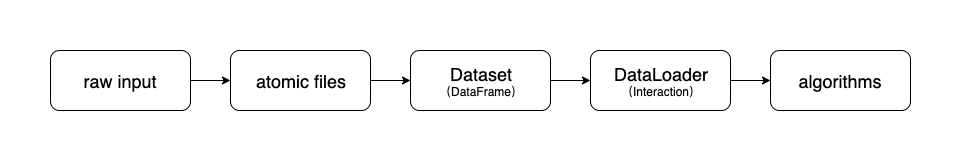

The diagram above was exported from draw.io. Its source (the exported page's mxGraphModel, read from the mxfile embedded in the PNG):
<mxGraphModel dx="946" dy="623" grid="1" gridSize="10" guides="1" tooltips="1" connect="1" arrows="1" fold="1" page="1" pageScale="1" pageWidth="827" pageHeight="1169" math="0" shadow="0">
  <root>
    <mxCell id="0" />
    <mxCell id="1" parent="0" />
    <mxCell id="2" value="" style="edgeStyle=orthogonalEdgeStyle;rounded=0;orthogonalLoop=1;jettySize=auto;html=1;" edge="1" source="3" target="5" parent="1">
      <mxGeometry relative="1" as="geometry" />
    </mxCell>
    <mxCell id="3" value="&lt;font style=&quot;font-size: 18px&quot;&gt;raw input&lt;/font&gt;" style="rounded=1;whiteSpace=wrap;html=1;" vertex="1" parent="1">
      <mxGeometry x="130" y="510" width="140" height="60" as="geometry" />
    </mxCell>
    <mxCell id="4" value="" style="edgeStyle=orthogonalEdgeStyle;rounded=0;orthogonalLoop=1;jettySize=auto;html=1;" edge="1" source="5" target="7" parent="1">
      <mxGeometry relative="1" as="geometry" />
    </mxCell>
    <mxCell id="5" value="&lt;span style=&quot;font-size: 18px&quot;&gt;atomic files&lt;/span&gt;" style="rounded=1;whiteSpace=wrap;html=1;" vertex="1" parent="1">
      <mxGeometry x="310" y="510" width="140" height="60" as="geometry" />
    </mxCell>
    <mxCell id="6" value="" style="edgeStyle=orthogonalEdgeStyle;rounded=0;orthogonalLoop=1;jettySize=auto;html=1;" edge="1" source="7" target="9" parent="1">
      <mxGeometry relative="1" as="geometry" />
    </mxCell>
    <mxCell id="7" value="&lt;font&gt;&lt;span style=&quot;font-size: 18px&quot;&gt;Dataset&lt;/span&gt;&lt;br&gt;&lt;font style=&quot;font-size: 12px&quot;&gt;（DataFrame）&lt;/font&gt;&lt;br&gt;&lt;/font&gt;" style="rounded=1;whiteSpace=wrap;html=1;" vertex="1" parent="1">
      <mxGeometry x="490" y="510" width="140" height="60" as="geometry" />
    </mxCell>
    <mxCell id="8" value="" style="edgeStyle=orthogonalEdgeStyle;rounded=0;orthogonalLoop=1;jettySize=auto;html=1;" edge="1" source="9" target="10" parent="1">
      <mxGeometry relative="1" as="geometry" />
    </mxCell>
    <mxCell id="9" value="&lt;font&gt;&lt;span style=&quot;font-size: 18px&quot;&gt;DataLoader&lt;/span&gt;&lt;br&gt;&lt;font style=&quot;font-size: 12px&quot;&gt;（Interaction）&lt;/font&gt;&lt;br&gt;&lt;/font&gt;" style="rounded=1;whiteSpace=wrap;html=1;" vertex="1" parent="1">
      <mxGeometry x="670" y="510" width="140" height="60" as="geometry" />
    </mxCell>
    <mxCell id="10" value="&lt;font&gt;&lt;span style=&quot;font-size: 18px&quot;&gt;algorithms&lt;/span&gt;&lt;br&gt;&lt;/font&gt;" style="rounded=1;whiteSpace=wrap;html=1;" vertex="1" parent="1">
      <mxGeometry x="850" y="510" width="140" height="60" as="geometry" />
    </mxCell>
  </root>
</mxGraphModel>